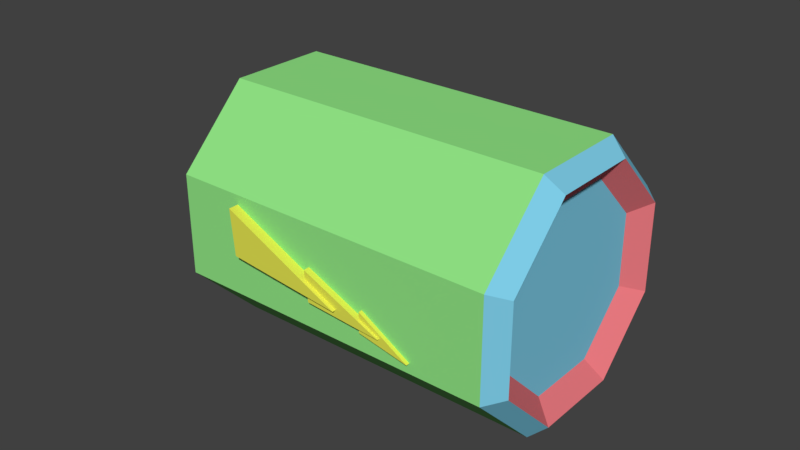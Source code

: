 # Source: ElevatorBattery.blend  (saved by Blender 2.78.0; exported with 4.5.12 LTS)
import bpy
from mathutils import Matrix  # noqa: F401  (used for matrix-valued properties, if any)

bpy.ops.wm.read_factory_settings(use_empty=True)
scene = bpy.context.scene
scene.name = 'Scene'

# ---- collections
col_collection_1 = bpy.data.collections.new('Collection 1'); scene.collection.children.link(col_collection_1)

# ---- materials (node trees are filled in below, after node groups)
mat_material = bpy.data.materials.new('Material')
mat_material.alpha_threshold = 0.0
mat_material.use_transparent_shadow = False
mat_material.diffuse_color = (0.795, 0.8, 0.08448, 1.0)
mat_material.roughness = 0.5
mat_material_005 = bpy.data.materials.new('Material.005')
mat_material_005.alpha_threshold = 0.0
mat_material_005.use_transparent_shadow = False
mat_material_005.diffuse_color = (0.2076, 0.6059, 0.8, 1.0)
mat_material_005.roughness = 0.5
mat_material_006 = bpy.data.materials.new('Material.006')
mat_material_006.alpha_threshold = 0.0
mat_material_006.use_transparent_shadow = False
mat_material_006.diffuse_color = (0.8, 0.1878, 0.2083, 1.0)
mat_material_006.roughness = 0.5
mat_material_007 = bpy.data.materials.new('Material.007')
mat_material_007.alpha_threshold = 0.0
mat_material_007.use_transparent_shadow = False
mat_material_007.diffuse_color = (0.2897, 0.8, 0.24, 1.0)
mat_material_007.roughness = 0.5
mat_material_001 = bpy.data.materials.new('Material.001')
mat_material_001.alpha_threshold = 0.0
mat_material_001.use_transparent_shadow = False
mat_material_001.diffuse_color = (0.795, 0.8, 0.08448, 1.0)
mat_material_001.roughness = 0.5

# ---- material node trees

# ---- world
world_world = bpy.data.worlds.new('World'); scene.world = world_world
world_world.color = (0.05088, 0.05088, 0.05088)
world_world.use_sun_shadow = False
world_world.sun_shadow_jitter_overblur = 0.0
world_world.cycles.sampling_method = 'MANUAL'

# ---- meshes
me_cube = bpy.data.meshes.new('Cube')
me_cube.from_pydata([(-0.8803, -0.05, -0.2917), (-0.3803, -0.05, 0.008297), (-0.8803, 0.05, -0.2917), (-0.3803, 0.05, 0.008297), (-0.3803, -0.05, -0.1917), (-0.3803, 0.05, -0.1917), (-0.5984, -0.075, -0.1575), (0.2005, -0.075, 0.1986), (-0.5984, 0.075, -0.1575), (0.2005, 0.075, 0.1986), (0.1643, -0.075, -0.09921), (0.1643, 0.075, -0.09921), (-0.1495, -0.1125, -0.05246), (1.032, -0.1125, 0.5169), (-0.1495, 0.1125, -0.05246), (1.032, 0.1125, 0.5169), (0.9914, -0.1125, 0.0688), (0.9914, 0.1125, 0.0688)], [], [(0, 1, 3, 2), (2, 3, 5), (4, 1, 0), (2, 5, 4, 0), (5, 3, 1, 4), (6, 7, 9, 8), (8, 9, 11), (10, 7, 6), (8, 11, 10, 6), (11, 9, 7, 10), (12, 13, 15, 14), (14, 15, 17), (16, 13, 12), (14, 17, 16, 12), (17, 15, 13, 16)])
me_cube.materials.append(mat_material)
me_cube.use_remesh_preserve_volume = False
me_cube.use_remesh_preserve_attributes = False
me_cube.use_mirror_vertex_groups = False
me_cube.update()
me_cylinder = bpy.data.meshes.new('Cylinder')
me_cylinder.from_pydata([(-0.543, 0.08, 0.0), (0.6073, 0.288, 0.0), (-0.543, 0.05657, -0.05657), (0.6073, 0.2036, -0.2036), (-0.543, -8.568e-09, -0.08), (0.6073, -2.049e-08, -0.288), (-0.543, -0.05657, -0.05657), (0.6073, -0.2036, -0.2036), (-0.543, -0.08, 0.0), (0.6073, -0.288, 0.0), (-0.543, -0.05657, 0.05657), (0.6073, -0.2036, 0.2036), (-0.543, 3.353e-09, 0.08), (0.6073, 3.353e-09, 0.288), (-0.543, 0.05657, 0.05657), (0.6073, 0.2036, 0.2036), (-0.4929, 0.08, 0.0), (-0.4429, 0.3456, 0.0), (-0.3929, 0.4, 0.0), (0.6072, 0.4, 0.0), (0.6572, 0.352, 0.0), (0.6572, 0.2489, -0.2489), (0.6072, 0.2828, -0.2828), (-0.3929, 0.2828, -0.2828), (-0.4429, 0.2444, -0.2444), (-0.4929, 0.05657, -0.05657), (0.6572, -2.049e-08, -0.352), (0.6072, -2.049e-08, -0.4), (-0.3929, -2.049e-08, -0.4), (-0.4429, -2.049e-08, -0.3456), (-0.4929, -8.568e-09, -0.08), (0.6572, -0.2489, -0.2489), (0.6072, -0.2828, -0.2828), (-0.3929, -0.2828, -0.2828), (-0.4429, -0.2444, -0.2444), (-0.4929, -0.05657, -0.05657), (0.6572, -0.352, 0.0), (0.6072, -0.4, 0.0), (-0.3929, -0.4, 0.0), (-0.4429, -0.3456, 0.0), (-0.4929, -0.08, 0.0), (0.6572, -0.2489, 0.2489), (0.6072, -0.2828, 0.2828), (-0.3929, -0.2828, 0.2828), (-0.4429, -0.2444, 0.2444), (-0.4929, -0.05657, 0.05657), (0.6572, 3.353e-09, 0.352), (0.6072, 3.353e-09, 0.4), (-0.3929, 3.353e-09, 0.4), (-0.4429, 3.353e-09, 0.3456), (-0.4929, 3.353e-09, 0.08), (0.6572, 0.2489, 0.2489), (0.6072, 0.2828, 0.2828), (-0.3929, 0.2828, 0.2828), (-0.4429, 0.2444, 0.2444), (-0.4929, 0.05657, 0.05657)], [], [(20, 1, 3, 21), (21, 3, 5, 26), (26, 5, 7, 31), (31, 7, 9, 36), (36, 9, 11, 41), (41, 11, 13, 46), (3, 1, 15, 13, 11, 9, 7, 5), (46, 13, 15, 51), (51, 15, 1, 20), (0, 2, 4, 6, 8, 10, 12, 14), (14, 55, 16, 0), (55, 54, 17, 16), (54, 53, 18, 17), (53, 52, 19, 18), (52, 51, 20, 19), (12, 50, 55, 14), (50, 49, 54, 55), (49, 48, 53, 54), (48, 47, 52, 53), (47, 46, 51, 52), (10, 45, 50, 12), (45, 44, 49, 50), (44, 43, 48, 49), (43, 42, 47, 48), (42, 41, 46, 47), (8, 40, 45, 10), (40, 39, 44, 45), (39, 38, 43, 44), (38, 37, 42, 43), (37, 36, 41, 42), (6, 35, 40, 8), (35, 34, 39, 40), (34, 33, 38, 39), (33, 32, 37, 38), (32, 31, 36, 37), (4, 30, 35, 6), (30, 29, 34, 35), (29, 28, 33, 34), (28, 27, 32, 33), (27, 26, 31, 32), (2, 25, 30, 4), (25, 24, 29, 30), (24, 23, 28, 29), (23, 22, 27, 28), (22, 21, 26, 27), (0, 16, 25, 2), (16, 17, 24, 25), (17, 18, 23, 24), (18, 19, 22, 23), (19, 20, 21, 22)])
me_cylinder.polygons.foreach_set('material_index', [1, 1, 1, 1, 1, 1, 0, 1, 1, 0, 0, 1, 0, 2, 0, 0, 1, 0, 2, 0, 0, 1, 0, 2, 0, 0, 1, 0, 2, 0, 0, 1, 0, 2, 0, 0, 1, 0, 2, 0, 0, 1, 0, 2, 0, 0, 1, 0, 2, 0])
me_cylinder.materials.append(mat_material_005)
me_cylinder.materials.append(mat_material_006)
me_cylinder.materials.append(mat_material_007)
me_cylinder.use_remesh_preserve_volume = False
me_cylinder.use_remesh_preserve_attributes = False
me_cylinder.use_mirror_vertex_groups = False
me_cylinder.update()
me_cube_005 = bpy.data.meshes.new('Cube.005')
me_cube_005.from_pydata([(-0.8803, -0.05, -0.2917), (-0.3803, -0.05, 0.008297), (-0.8803, 0.05, -0.2917), (-0.3803, 0.05, 0.008297), (-0.3803, -0.05, -0.1917), (-0.3803, 0.05, -0.1917), (-0.5984, -0.075, -0.1575), (0.2005, -0.075, 0.1986), (-0.5984, 0.075, -0.1575), (0.2005, 0.075, 0.1986), (0.1643, -0.075, -0.09921), (0.1643, 0.075, -0.09921), (-0.1495, -0.1125, -0.05246), (1.032, -0.1125, 0.5169), (-0.1495, 0.1125, -0.05246), (1.032, 0.1125, 0.5169), (0.9914, -0.1125, 0.0688), (0.9914, 0.1125, 0.0688)], [], [(0, 1, 3, 2), (2, 3, 5), (4, 1, 0), (2, 5, 4, 0), (5, 3, 1, 4), (6, 7, 9, 8), (8, 9, 11), (10, 7, 6), (8, 11, 10, 6), (11, 9, 7, 10), (12, 13, 15, 14), (14, 15, 17), (16, 13, 12), (14, 17, 16, 12), (17, 15, 13, 16)])
me_cube_005.materials.append(mat_material_001)
me_cube_005.use_remesh_preserve_volume = False
me_cube_005.use_remesh_preserve_attributes = False
me_cube_005.use_mirror_vertex_groups = False
me_cube_005.update()

# ---- objects
ob_cube = bpy.data.objects.new('Cube', me_cube)
ob_cylinder = bpy.data.objects.new('Cylinder', me_cylinder)
ob_cube_001 = bpy.data.objects.new('Cube.001', me_cube_005)

# ---- transforms, parenting, visibility, modifiers, constraints
ob_cube.location = (0.1177, -0.3657, -0.03333)
ob_cube.rotation_euler = (0.0, 0.0, 3.142)
ob_cube.scale = (0.3059, 0.3059, 0.3059)
ob_cube.lineart.crease_threshold = 0.0
ob_cylinder.location = (-0.007509, -1.062e-07, 5.698e-05)
ob_cylinder.rotation_euler = (0.3933, 8.51e-17, 1.695e-17)
ob_cylinder.lineart.crease_threshold = 0.0
ob_cube_001.location = (0.08851, 0.3622, -0.03333)
ob_cube_001.scale = (0.3059, 0.3059, 0.3059)
ob_cube_001.lineart.crease_threshold = 0.0

# ---- collection membership
col_collection_1.objects.link(ob_cube)
col_collection_1.objects.link(ob_cylinder)
col_collection_1.objects.link(ob_cube_001)

# ---- scene / render settings (as saved in the file)
scene.frame_start = 1; scene.frame_end = 250; scene.frame_set(32)
scene.render.engine = 'BLENDER_EEVEE_NEXT'
scene.render.resolution_percentage = 50
scene.render.dither_intensity = 0.0
scene.cycles.use_denoising = False
scene.cycles.samples = 128
scene.cycles.sampling_pattern = 'TABULATED_SOBOL'
scene.cycles.light_sampling_threshold = 0.0
scene.cycles.use_adaptive_sampling = False
scene.cycles.use_light_tree = False
scene.cycles.blur_glossy = 0.0
scene.cycles.sample_clamp_indirect = 0.0
scene.view_settings.view_transform = 'Standard'
bpy.context.view_layer.update()

# ---- added for rendering (the .blend has no active camera and no usable light): camera, sun
cam_auto = bpy.data.cameras.new('AutoCamera')
cam_auto.lens = 50.0
cam_auto.sensor_width = 36.0
cam_auto.clip_end = 1000.0
ob_auto_camera = bpy.data.objects.new('AutoCamera', cam_auto)
scene.collection.objects.link(ob_auto_camera)
ob_auto_camera.location = (1.81159, -2.11437, 1.40964)
ob_auto_camera.rotation_euler = (1.09748, -7.21219e-08, 0.694738)
scene.camera = ob_auto_camera
light_auto_sun = bpy.data.lights.new('AutoSun', 'SUN')
light_auto_sun.energy = 3.0
light_auto_sun.angle = 0.0523599
ob_auto_sun = bpy.data.objects.new('AutoSun', light_auto_sun)
scene.collection.objects.link(ob_auto_sun)
ob_auto_sun.rotation_euler = (0.872665, 0.174533, 0.523599)
bpy.context.view_layer.update()
